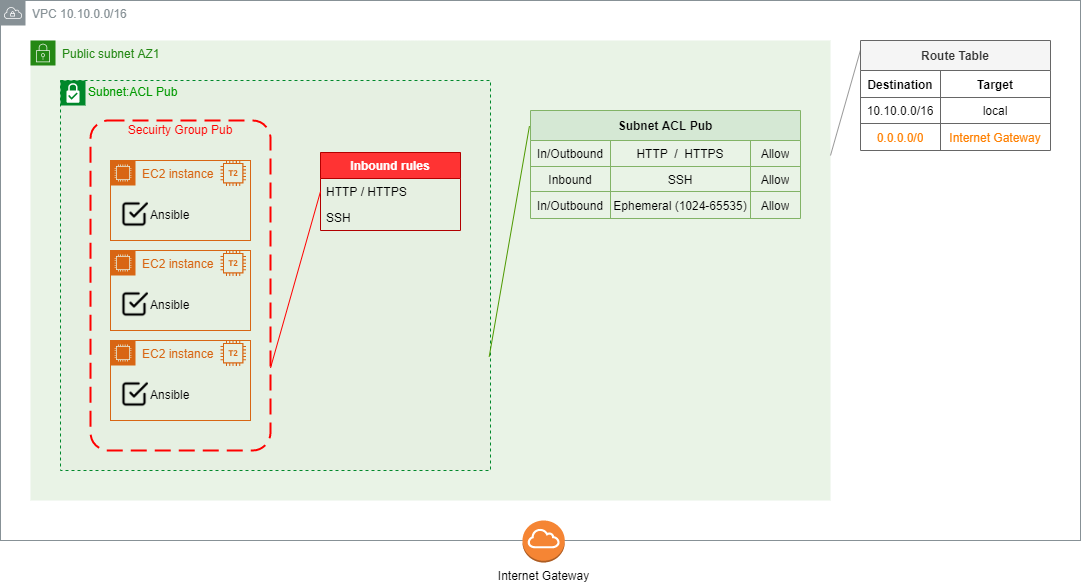

The diagram above was exported from draw.io. Its source (the exported page's mxGraphModel, read from the mxfile embedded in the PNG):
<mxGraphModel dx="852" dy="504" grid="1" gridSize="10" guides="1" tooltips="1" connect="1" arrows="1" fold="1" page="1" pageScale="1" pageWidth="1169" pageHeight="827" math="0" shadow="0">
  <root>
    <mxCell id="0" />
    <mxCell id="1" value="VPC" style="locked=1;" parent="0" />
    <mxCell id="Qiu-rMVP64TWPrbfwq5_-1" value="VPC 10.10.0.0/16" style="outlineConnect=0;gradientColor=none;html=1;whiteSpace=wrap;fontSize=12;fontStyle=0;shape=mxgraph.aws4.group;grIcon=mxgraph.aws4.group_vpc;strokeColor=#879196;fillColor=none;verticalAlign=top;align=left;spacingLeft=30;fontColor=#879196;dashed=0;" parent="1" vertex="1">
      <mxGeometry x="20" y="40" width="1080" height="540" as="geometry" />
    </mxCell>
    <mxCell id="Qiu-rMVP64TWPrbfwq5_-3" value="Public subnet AZ1" style="points=[[0,0],[0.25,0],[0.5,0],[0.75,0],[1,0],[1,0.25],[1,0.5],[1,0.75],[1,1],[0.75,1],[0.5,1],[0.25,1],[0,1],[0,0.75],[0,0.5],[0,0.25]];outlineConnect=0;gradientColor=none;html=1;whiteSpace=wrap;fontSize=12;fontStyle=0;shape=mxgraph.aws4.group;grIcon=mxgraph.aws4.group_security_group;grStroke=0;strokeColor=#248814;fillColor=#E9F3E6;verticalAlign=top;align=left;spacingLeft=30;fontColor=#248814;dashed=0;" parent="1" vertex="1">
      <mxGeometry x="50" y="80" width="800" height="460" as="geometry" />
    </mxCell>
    <mxCell id="lpo8RDM6yOJ8caEQOw-M-17" style="edgeStyle=none;rounded=0;orthogonalLoop=1;jettySize=auto;html=1;exitX=1;exitY=0.25;exitDx=0;exitDy=0;entryX=0;entryY=0.087;entryDx=0;entryDy=0;entryPerimeter=0;endArrow=none;endFill=0;fontColor=#FF0000;strokeColor=#999999;" parent="1" source="Qiu-rMVP64TWPrbfwq5_-3" target="lpo8RDM6yOJ8caEQOw-M-3" edge="1">
      <mxGeometry relative="1" as="geometry" />
    </mxCell>
    <mxCell id="Qiu-rMVP64TWPrbfwq5_-4" value="Internet Gateway" style="outlineConnect=0;dashed=0;verticalLabelPosition=bottom;verticalAlign=top;align=center;html=1;shape=mxgraph.aws3.internet_gateway;fillColor=#F58534;gradientColor=none;" parent="1" vertex="1">
      <mxGeometry x="542" y="560" width="42.25" height="42" as="geometry" />
    </mxCell>
    <mxCell id="lpo8RDM6yOJ8caEQOw-M-3" value="Route Table" style="shape=table;html=1;whiteSpace=wrap;startSize=30;container=1;collapsible=0;childLayout=tableLayout;fontStyle=1;align=center;labelBackgroundColor=none;fillColor=#f5f5f5;strokeColor=#666666;fontColor=#333333;" parent="1" vertex="1">
      <mxGeometry x="880" y="80" width="190" height="110" as="geometry" />
    </mxCell>
    <mxCell id="lpo8RDM6yOJ8caEQOw-M-4" value="" style="shape=partialRectangle;html=1;whiteSpace=wrap;collapsible=0;dropTarget=0;pointerEvents=0;fillColor=none;top=0;left=0;bottom=0;right=0;points=[[0,0.5],[1,0.5]];portConstraint=eastwest;" parent="lpo8RDM6yOJ8caEQOw-M-3" vertex="1">
      <mxGeometry y="30" width="190" height="27" as="geometry" />
    </mxCell>
    <mxCell id="lpo8RDM6yOJ8caEQOw-M-5" value="Destination" style="shape=partialRectangle;html=1;whiteSpace=wrap;connectable=0;top=0;left=0;bottom=0;right=0;overflow=hidden;fillColor=none;fontStyle=1" parent="lpo8RDM6yOJ8caEQOw-M-4" vertex="1">
      <mxGeometry width="80" height="27" as="geometry" />
    </mxCell>
    <mxCell id="lpo8RDM6yOJ8caEQOw-M-7" value="Target" style="shape=partialRectangle;html=1;whiteSpace=wrap;connectable=0;top=0;left=0;bottom=0;right=0;overflow=hidden;fillColor=none;fontStyle=1" parent="lpo8RDM6yOJ8caEQOw-M-4" vertex="1">
      <mxGeometry x="80" width="110" height="27" as="geometry" />
    </mxCell>
    <mxCell id="lpo8RDM6yOJ8caEQOw-M-8" value="" style="shape=partialRectangle;html=1;whiteSpace=wrap;collapsible=0;dropTarget=0;pointerEvents=0;fillColor=none;top=0;left=0;bottom=0;right=0;points=[[0,0.5],[1,0.5]];portConstraint=eastwest;" parent="lpo8RDM6yOJ8caEQOw-M-3" vertex="1">
      <mxGeometry y="57" width="190" height="26" as="geometry" />
    </mxCell>
    <mxCell id="lpo8RDM6yOJ8caEQOw-M-9" value="10.10.0.0/16" style="shape=partialRectangle;html=1;whiteSpace=wrap;connectable=0;fillColor=none;top=0;left=0;bottom=0;right=0;overflow=hidden;" parent="lpo8RDM6yOJ8caEQOw-M-8" vertex="1">
      <mxGeometry width="80" height="26" as="geometry" />
    </mxCell>
    <mxCell id="lpo8RDM6yOJ8caEQOw-M-11" value="local" style="shape=partialRectangle;html=1;whiteSpace=wrap;connectable=0;fillColor=none;top=0;left=0;bottom=0;right=0;overflow=hidden;" parent="lpo8RDM6yOJ8caEQOw-M-8" vertex="1">
      <mxGeometry x="80" width="110" height="26" as="geometry" />
    </mxCell>
    <mxCell id="lpo8RDM6yOJ8caEQOw-M-12" value="" style="shape=partialRectangle;html=1;whiteSpace=wrap;collapsible=0;dropTarget=0;pointerEvents=0;fillColor=none;top=0;left=0;bottom=0;right=0;points=[[0,0.5],[1,0.5]];portConstraint=eastwest;" parent="lpo8RDM6yOJ8caEQOw-M-3" vertex="1">
      <mxGeometry y="83" width="190" height="27" as="geometry" />
    </mxCell>
    <mxCell id="lpo8RDM6yOJ8caEQOw-M-13" value="0.0.0.0/0" style="shape=partialRectangle;html=1;whiteSpace=wrap;connectable=0;fillColor=none;top=0;left=0;bottom=0;right=0;overflow=hidden;fontColor=#FF8000;" parent="lpo8RDM6yOJ8caEQOw-M-12" vertex="1">
      <mxGeometry width="80" height="27" as="geometry" />
    </mxCell>
    <mxCell id="lpo8RDM6yOJ8caEQOw-M-15" value="Internet Gateway" style="shape=partialRectangle;html=1;whiteSpace=wrap;connectable=0;fillColor=none;top=0;left=0;bottom=0;right=0;overflow=hidden;fontColor=#FF8000;" parent="lpo8RDM6yOJ8caEQOw-M-12" vertex="1">
      <mxGeometry x="80" width="110" height="27" as="geometry" />
    </mxCell>
    <mxCell id="lpo8RDM6yOJ8caEQOw-M-118" value="VPC NACL" style="locked=1;" parent="0" />
    <mxCell id="lpo8RDM6yOJ8caEQOw-M-133" value="Subnet:ACL Pub" style="shape=mxgraph.ibm.box;prType=subnet;fontStyle=0;verticalAlign=top;align=left;spacingLeft=32;spacingTop=4;fillColor=#E6F0E2;rounded=0;whiteSpace=wrap;html=1;strokeColor=#00882B;strokeWidth=1;dashed=1;container=1;spacing=-4;collapsible=0;expand=0;recursiveResize=0;labelBackgroundColor=none;fontColor=#009900;" parent="lpo8RDM6yOJ8caEQOw-M-118" vertex="1">
      <mxGeometry x="80" y="120" width="430" height="390" as="geometry" />
    </mxCell>
    <mxCell id="lpo8RDM6yOJ8caEQOw-M-215" value="Subnet ACL Pub" style="shape=table;html=1;whiteSpace=wrap;startSize=30;container=1;collapsible=0;childLayout=tableLayout;fontStyle=1;align=center;labelBackgroundColor=none;fillColor=#d5e8d4;strokeColor=#82b366;" parent="lpo8RDM6yOJ8caEQOw-M-118" vertex="1">
      <mxGeometry x="550" y="150" width="270" height="108" as="geometry" />
    </mxCell>
    <mxCell id="lpo8RDM6yOJ8caEQOw-M-216" value="" style="shape=partialRectangle;html=1;whiteSpace=wrap;collapsible=0;dropTarget=0;pointerEvents=0;fillColor=none;top=0;left=0;bottom=0;right=0;points=[[0,0.5],[1,0.5]];portConstraint=eastwest;" parent="lpo8RDM6yOJ8caEQOw-M-215" vertex="1">
      <mxGeometry y="30" width="270" height="26" as="geometry" />
    </mxCell>
    <mxCell id="lpo8RDM6yOJ8caEQOw-M-217" value="In/Outbound" style="shape=partialRectangle;html=1;whiteSpace=wrap;connectable=0;top=0;left=0;bottom=0;right=0;overflow=hidden;fillColor=none;fontStyle=0" parent="lpo8RDM6yOJ8caEQOw-M-216" vertex="1">
      <mxGeometry width="80" height="26" as="geometry" />
    </mxCell>
    <mxCell id="lpo8RDM6yOJ8caEQOw-M-226" value="HTTP&amp;nbsp; /&amp;nbsp; HTTPS" style="shape=partialRectangle;html=1;whiteSpace=wrap;connectable=0;top=0;left=0;bottom=0;right=0;overflow=hidden;fillColor=none;fontStyle=0" parent="lpo8RDM6yOJ8caEQOw-M-216" vertex="1">
      <mxGeometry x="80" width="140" height="26" as="geometry" />
    </mxCell>
    <mxCell id="lpo8RDM6yOJ8caEQOw-M-218" value="Allow" style="shape=partialRectangle;html=1;whiteSpace=wrap;connectable=0;top=0;left=0;bottom=0;right=0;overflow=hidden;fillColor=none;fontStyle=0" parent="lpo8RDM6yOJ8caEQOw-M-216" vertex="1">
      <mxGeometry x="220" width="50" height="26" as="geometry" />
    </mxCell>
    <mxCell id="lpo8RDM6yOJ8caEQOw-M-219" value="" style="shape=partialRectangle;html=1;whiteSpace=wrap;collapsible=0;dropTarget=0;pointerEvents=0;fillColor=none;top=0;left=0;bottom=0;right=0;points=[[0,0.5],[1,0.5]];portConstraint=eastwest;" parent="lpo8RDM6yOJ8caEQOw-M-215" vertex="1">
      <mxGeometry y="56" width="270" height="25" as="geometry" />
    </mxCell>
    <mxCell id="lpo8RDM6yOJ8caEQOw-M-220" value="Inbound" style="shape=partialRectangle;html=1;whiteSpace=wrap;connectable=0;fillColor=none;top=0;left=0;bottom=0;right=0;overflow=hidden;" parent="lpo8RDM6yOJ8caEQOw-M-219" vertex="1">
      <mxGeometry width="80" height="25" as="geometry" />
    </mxCell>
    <mxCell id="lpo8RDM6yOJ8caEQOw-M-227" value="SSH" style="shape=partialRectangle;html=1;whiteSpace=wrap;connectable=0;fillColor=none;top=0;left=0;bottom=0;right=0;overflow=hidden;" parent="lpo8RDM6yOJ8caEQOw-M-219" vertex="1">
      <mxGeometry x="80" width="140" height="25" as="geometry" />
    </mxCell>
    <mxCell id="lpo8RDM6yOJ8caEQOw-M-221" value="Allow" style="shape=partialRectangle;html=1;whiteSpace=wrap;connectable=0;fillColor=none;top=0;left=0;bottom=0;right=0;overflow=hidden;" parent="lpo8RDM6yOJ8caEQOw-M-219" vertex="1">
      <mxGeometry x="220" width="50" height="25" as="geometry" />
    </mxCell>
    <mxCell id="lpo8RDM6yOJ8caEQOw-M-222" value="" style="shape=partialRectangle;html=1;whiteSpace=wrap;collapsible=0;dropTarget=0;pointerEvents=0;fillColor=none;top=0;left=0;bottom=0;right=0;points=[[0,0.5],[1,0.5]];portConstraint=eastwest;" parent="lpo8RDM6yOJ8caEQOw-M-215" vertex="1">
      <mxGeometry y="81" width="270" height="27" as="geometry" />
    </mxCell>
    <mxCell id="lpo8RDM6yOJ8caEQOw-M-223" value="In/Outbound" style="shape=partialRectangle;html=1;whiteSpace=wrap;connectable=0;fillColor=none;top=0;left=0;bottom=0;right=0;overflow=hidden;" parent="lpo8RDM6yOJ8caEQOw-M-222" vertex="1">
      <mxGeometry width="80" height="27" as="geometry" />
    </mxCell>
    <mxCell id="lpo8RDM6yOJ8caEQOw-M-228" value="Ephemeral (1024-65535)" style="shape=partialRectangle;html=1;whiteSpace=wrap;connectable=0;fillColor=none;top=0;left=0;bottom=0;right=0;overflow=hidden;" parent="lpo8RDM6yOJ8caEQOw-M-222" vertex="1">
      <mxGeometry x="80" width="140" height="27" as="geometry" />
    </mxCell>
    <mxCell id="lpo8RDM6yOJ8caEQOw-M-224" value="Allow" style="shape=partialRectangle;html=1;whiteSpace=wrap;connectable=0;fillColor=none;top=0;left=0;bottom=0;right=0;overflow=hidden;" parent="lpo8RDM6yOJ8caEQOw-M-222" vertex="1">
      <mxGeometry x="220" width="50" height="27" as="geometry" />
    </mxCell>
    <mxCell id="lpo8RDM6yOJ8caEQOw-M-225" style="edgeStyle=none;rounded=0;orthogonalLoop=1;jettySize=auto;html=1;exitX=-0.004;exitY=0.145;exitDx=0;exitDy=0;entryX=0.997;entryY=0.708;entryDx=0;entryDy=0;entryPerimeter=0;endArrow=none;endFill=0;exitPerimeter=0;strokeColor=#4D9900;fontColor=#006600;verticalAlign=middle;horizontal=1;" parent="lpo8RDM6yOJ8caEQOw-M-118" source="lpo8RDM6yOJ8caEQOw-M-215" target="lpo8RDM6yOJ8caEQOw-M-133" edge="1">
      <mxGeometry relative="1" as="geometry" />
    </mxCell>
    <mxCell id="lpo8RDM6yOJ8caEQOw-M-147" value="EC2 Sec Group" style="locked=1;" parent="0" />
    <mxCell id="lpo8RDM6yOJ8caEQOw-M-169" value="Secuirty Group Pub" style="rounded=1;arcSize=10;dashed=1;strokeColor=#ff0000;fillColor=none;gradientColor=none;dashPattern=8 4;strokeWidth=2;labelPosition=center;verticalLabelPosition=top;align=center;verticalAlign=bottom;fontColor=#FF0000;spacingTop=0;spacingLeft=0;spacingRight=0;spacing=-17;" parent="lpo8RDM6yOJ8caEQOw-M-147" vertex="1">
      <mxGeometry x="110" y="160" width="180" height="330" as="geometry" />
    </mxCell>
    <mxCell id="lpo8RDM6yOJ8caEQOw-M-170" value="Inbound rules" style="swimlane;fontStyle=1;childLayout=stackLayout;horizontal=1;startSize=26;horizontalStack=0;resizeParent=1;resizeParentMax=0;resizeLast=0;collapsible=1;marginBottom=0;strokeColor=#B20000;fontColor=#ffffff;fillColor=#FF3333;" parent="lpo8RDM6yOJ8caEQOw-M-147" vertex="1">
      <mxGeometry x="340" y="192" width="140" height="78" as="geometry">
        <mxRectangle x="380" y="190" width="110" height="26" as="alternateBounds" />
      </mxGeometry>
    </mxCell>
    <mxCell id="lpo8RDM6yOJ8caEQOw-M-171" value="HTTP / HTTPS" style="text;strokeColor=none;fillColor=none;align=left;verticalAlign=top;spacingLeft=4;spacingRight=4;overflow=hidden;rotatable=0;points=[[0,0.5],[1,0.5]];portConstraint=eastwest;fontStyle=0" parent="lpo8RDM6yOJ8caEQOw-M-170" vertex="1">
      <mxGeometry y="26" width="140" height="26" as="geometry" />
    </mxCell>
    <mxCell id="lpo8RDM6yOJ8caEQOw-M-174" value="SSH" style="text;strokeColor=none;fillColor=none;align=left;verticalAlign=top;spacingLeft=4;spacingRight=4;overflow=hidden;rotatable=0;points=[[0,0.5],[1,0.5]];portConstraint=eastwest;" parent="lpo8RDM6yOJ8caEQOw-M-170" vertex="1">
      <mxGeometry y="52" width="140" height="26" as="geometry" />
    </mxCell>
    <mxCell id="0skUd0Ji2ITYwOnotSi--49" value="" style="endArrow=none;html=1;exitX=1;exitY=0.75;exitDx=0;exitDy=0;rounded=0;strokeColor=#FF0000;endFill=0;entryX=0;entryY=0.5;entryDx=0;entryDy=0;" parent="lpo8RDM6yOJ8caEQOw-M-147" source="lpo8RDM6yOJ8caEQOw-M-169" target="lpo8RDM6yOJ8caEQOw-M-171" edge="1">
      <mxGeometry width="50" height="50" relative="1" as="geometry">
        <mxPoint x="209.98000000000002" y="490" as="sourcePoint" />
        <mxPoint x="420" y="340" as="targetPoint" />
      </mxGeometry>
    </mxCell>
    <mxCell id="lpo8RDM6yOJ8caEQOw-M-176" value="EC2" style="locked=1;" parent="0" />
    <mxCell id="VwrWHE4xQ5Zb3pbGurBU-2" value="" style="group" vertex="1" connectable="0" parent="lpo8RDM6yOJ8caEQOw-M-176">
      <mxGeometry x="130" y="200" width="140" height="80" as="geometry" />
    </mxCell>
    <mxCell id="lpo8RDM6yOJ8caEQOw-M-193" value="EC2 instance" style="points=[[0,0],[0.25,0],[0.5,0],[0.75,0],[1,0],[1,0.25],[1,0.5],[1,0.75],[1,1],[0.75,1],[0.5,1],[0.25,1],[0,1],[0,0.75],[0,0.5],[0,0.25]];outlineConnect=0;gradientColor=none;html=1;whiteSpace=wrap;fontSize=12;fontStyle=0;shape=mxgraph.aws4.group;grIcon=mxgraph.aws4.group_ec2_instance_contents;strokeColor=#D86613;fillColor=none;verticalAlign=top;align=left;spacingLeft=30;fontColor=#D86613;dashed=0;" parent="VwrWHE4xQ5Zb3pbGurBU-2" vertex="1">
      <mxGeometry width="140" height="80" as="geometry" />
    </mxCell>
    <mxCell id="lpo8RDM6yOJ8caEQOw-M-194" value="" style="outlineConnect=0;fontColor=#232F3E;gradientColor=none;fillColor=#D86613;strokeColor=none;dashed=0;verticalLabelPosition=bottom;verticalAlign=top;align=center;html=1;fontSize=12;fontStyle=0;aspect=fixed;pointerEvents=1;shape=mxgraph.aws4.t2_instance;labelBackgroundColor=none;" parent="VwrWHE4xQ5Zb3pbGurBU-2" vertex="1">
      <mxGeometry x="110" width="25.384615384615383" height="25.384615384615383" as="geometry" />
    </mxCell>
    <mxCell id="lpo8RDM6yOJ8caEQOw-M-197" value="Ansible" style="shape=image;html=1;verticalAlign=middle;verticalLabelPosition=middle;labelBackgroundColor=none;imageAspect=0;aspect=fixed;image=https://cdn1.iconfinder.com/data/icons/feather-2/24/check-square-128.png;labelPosition=right;align=left;" parent="VwrWHE4xQ5Zb3pbGurBU-2" vertex="1">
      <mxGeometry x="10" y="40" width="28" height="28" as="geometry" />
    </mxCell>
    <mxCell id="VwrWHE4xQ5Zb3pbGurBU-3" value="" style="group" vertex="1" connectable="0" parent="lpo8RDM6yOJ8caEQOw-M-176">
      <mxGeometry x="130" y="290" width="140" height="80" as="geometry" />
    </mxCell>
    <mxCell id="VwrWHE4xQ5Zb3pbGurBU-4" value="EC2 instance" style="points=[[0,0],[0.25,0],[0.5,0],[0.75,0],[1,0],[1,0.25],[1,0.5],[1,0.75],[1,1],[0.75,1],[0.5,1],[0.25,1],[0,1],[0,0.75],[0,0.5],[0,0.25]];outlineConnect=0;gradientColor=none;html=1;whiteSpace=wrap;fontSize=12;fontStyle=0;shape=mxgraph.aws4.group;grIcon=mxgraph.aws4.group_ec2_instance_contents;strokeColor=#D86613;fillColor=none;verticalAlign=top;align=left;spacingLeft=30;fontColor=#D86613;dashed=0;" vertex="1" parent="VwrWHE4xQ5Zb3pbGurBU-3">
      <mxGeometry width="140" height="80" as="geometry" />
    </mxCell>
    <mxCell id="VwrWHE4xQ5Zb3pbGurBU-5" value="" style="outlineConnect=0;fontColor=#232F3E;gradientColor=none;fillColor=#D86613;strokeColor=none;dashed=0;verticalLabelPosition=bottom;verticalAlign=top;align=center;html=1;fontSize=12;fontStyle=0;aspect=fixed;pointerEvents=1;shape=mxgraph.aws4.t2_instance;labelBackgroundColor=none;" vertex="1" parent="VwrWHE4xQ5Zb3pbGurBU-3">
      <mxGeometry x="110" width="25.384615384615383" height="25.384615384615383" as="geometry" />
    </mxCell>
    <mxCell id="VwrWHE4xQ5Zb3pbGurBU-6" value="Ansible" style="shape=image;html=1;verticalAlign=middle;verticalLabelPosition=middle;labelBackgroundColor=none;imageAspect=0;aspect=fixed;image=https://cdn1.iconfinder.com/data/icons/feather-2/24/check-square-128.png;labelPosition=right;align=left;" vertex="1" parent="VwrWHE4xQ5Zb3pbGurBU-3">
      <mxGeometry x="10" y="40" width="28" height="28" as="geometry" />
    </mxCell>
    <mxCell id="VwrWHE4xQ5Zb3pbGurBU-7" value="" style="group" vertex="1" connectable="0" parent="lpo8RDM6yOJ8caEQOw-M-176">
      <mxGeometry x="130" y="380" width="140" height="80" as="geometry" />
    </mxCell>
    <mxCell id="VwrWHE4xQ5Zb3pbGurBU-8" value="EC2 instance" style="points=[[0,0],[0.25,0],[0.5,0],[0.75,0],[1,0],[1,0.25],[1,0.5],[1,0.75],[1,1],[0.75,1],[0.5,1],[0.25,1],[0,1],[0,0.75],[0,0.5],[0,0.25]];outlineConnect=0;gradientColor=none;html=1;whiteSpace=wrap;fontSize=12;fontStyle=0;shape=mxgraph.aws4.group;grIcon=mxgraph.aws4.group_ec2_instance_contents;strokeColor=#D86613;fillColor=none;verticalAlign=top;align=left;spacingLeft=30;fontColor=#D86613;dashed=0;" vertex="1" parent="VwrWHE4xQ5Zb3pbGurBU-7">
      <mxGeometry width="140" height="80" as="geometry" />
    </mxCell>
    <mxCell id="VwrWHE4xQ5Zb3pbGurBU-9" value="" style="outlineConnect=0;fontColor=#232F3E;gradientColor=none;fillColor=#D86613;strokeColor=none;dashed=0;verticalLabelPosition=bottom;verticalAlign=top;align=center;html=1;fontSize=12;fontStyle=0;aspect=fixed;pointerEvents=1;shape=mxgraph.aws4.t2_instance;labelBackgroundColor=none;" vertex="1" parent="VwrWHE4xQ5Zb3pbGurBU-7">
      <mxGeometry x="110" width="25.384615384615383" height="25.384615384615383" as="geometry" />
    </mxCell>
    <mxCell id="VwrWHE4xQ5Zb3pbGurBU-10" value="Ansible" style="shape=image;html=1;verticalAlign=middle;verticalLabelPosition=middle;labelBackgroundColor=none;imageAspect=0;aspect=fixed;image=https://cdn1.iconfinder.com/data/icons/feather-2/24/check-square-128.png;labelPosition=right;align=left;" vertex="1" parent="VwrWHE4xQ5Zb3pbGurBU-7">
      <mxGeometry x="10" y="40" width="28" height="28" as="geometry" />
    </mxCell>
  </root>
</mxGraphModel>